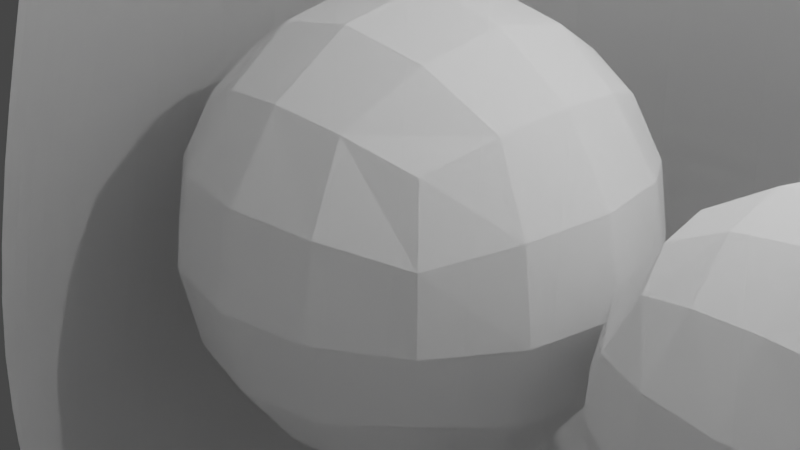# Source: SackTest.blend  (saved by Blender 2.90.4; exported with 4.5.12 LTS)
import bpy
from mathutils import Matrix  # noqa: F401  (used for matrix-valued properties, if any)

bpy.ops.wm.read_factory_settings(use_empty=True)
scene = bpy.context.scene
scene.name = 'Scene'

# ---- collections
col_scene = bpy.data.collections.new('Scene'); scene.collection.children.link(col_scene)
col_balzac = bpy.data.collections.new('Balzac'); scene.collection.children.link(col_balzac)

# ---- materials (node trees are filled in below, after node groups)
mat_material_001 = bpy.data.materials.new('Material.001')
mat_material_001.surface_render_method = 'BLENDED'
mat_material_001.blend_method = 'BLEND'
mat_material_001.use_backface_culling = True

# ---- material node trees
mat_material_001.use_nodes = True; mat_material_001.node_tree.nodes.clear()
_N = mat_material_001.node_tree.nodes; _L = mat_material_001.node_tree.links
n0 = _N.new('ShaderNodeBsdfPrincipled'); n0.name = 'Principled BSDF'; n0.location = (10, 300)
n0.distribution = 'GGX'
n0.subsurface_method = 'BURLEY'
n0.inputs[3].default_value = 1.45
n0.inputs[4].default_value = 0.5203
n0.inputs[27].default_value = (0.0, 0.0, 0.0, 1.0)
n0.inputs[28].default_value = 1.0
n1 = _N.new('ShaderNodeOutputMaterial'); n1.name = 'Material Output'; n1.location = (300, 300)
_L.new(n0.outputs[0], n1.inputs[0])
n1.is_active_output = True

# ---- world
world_world = bpy.data.worlds.new('World'); scene.world = world_world
world_world.use_nodes = True; world_world.node_tree.nodes.clear()
_N = world_world.node_tree.nodes; _L = world_world.node_tree.links
n0 = _N.new('ShaderNodeOutputWorld'); n0.name = 'World Output'; n0.location = (300, 300)
n1 = _N.new('ShaderNodeBackground'); n1.name = 'Background'; n1.location = (10, 300)
n1.inputs[0].default_value = (0.05088, 0.05088, 0.05088, 1.0)
_L.new(n1.outputs[0], n0.inputs[0])
n0.is_active_output = True
world_world.color = (0.05088, 0.05088, 0.05088)
world_world.use_sun_shadow = False
world_world.sun_shadow_jitter_overblur = 0.0

# ---- cameras
cam_camera = bpy.data.cameras.new('Camera')
cam_camera.clip_end = 100.0
cam_camera.ortho_scale = 7.314

# ---- lights
light_light = bpy.data.lights.new('Light', 'POINT')
light_light.transmission_factor = 0.0
light_light.energy = 1000.0
light_light.shadow_soft_size = 0.1
light_light.shadow_maximum_resolution = 0.006
light_light.use_absolute_resolution = True

# ---- meshes
me_cube_001 = bpy.data.meshes.new('Cube.001')
me_cube_001.from_pydata([(-1.407, -1.407, -1.407), (-1.407, -1.407, 1.407), (-1.407, 1.407, -1.407), (-1.407, 1.407, 1.407), (1.407, -1.407, -1.407), (1.407, -1.407, 1.407), (1.407, 1.407, -1.407), (1.407, 1.407, 1.407), (-1.723, 2.499e-15, -1.723), (-1.723, -1.723, 3.749e-15), (-1.723, 2.499e-15, 1.723), (-1.723, 1.723, 6.248e-15), (-4.998e-15, 1.723, -1.723), (-6.248e-15, 1.723, 1.723), (1.723, 1.723, 6.248e-15), (1.723, 2.499e-15, -1.723), (1.723, 2.499e-15, 1.723), (1.723, -1.723, 6.248e-15), (-4.998e-15, -1.723, -1.723), (-6.248e-15, -1.723, 1.723), (-4.998e-15, 2.499e-15, 2.437), (-4.998e-15, 2.499e-15, -2.437), (-4.998e-15, -2.437, 3.749e-15), (2.437, 2.499e-15, 3.749e-15), (-4.998e-15, 2.437, 3.749e-15), (-2.437, 2.499e-15, 3.749e-15), (-1.642, -0.7381, -1.642), (-1.642, -1.642, 0.7381), (-1.642, 0.7381, 1.642), (-1.642, 1.642, -0.7381), (-0.7381, 1.642, -1.642), (0.7381, 1.642, 1.642), (1.642, 1.642, -0.7381), (1.642, 0.7381, -1.642), (1.642, -0.7381, 1.642), (1.642, -1.642, -0.7381), (0.7381, -1.642, -1.642), (-0.7381, -1.642, 1.642), (-1.642, 0.7381, -1.642), (-1.642, -1.642, -0.7381), (-1.642, -0.7381, 1.642), (-1.642, 1.642, 0.7381), (0.7381, 1.642, -1.642), (-0.7381, 1.642, 1.642), (1.642, 1.642, 0.7381), (1.642, -0.7381, -1.642), (1.642, 0.7381, 1.642), (1.642, -1.642, 0.7381), (-0.7381, -1.642, -1.642), (0.7381, -1.642, 1.642), (-4.998e-15, -0.9325, 2.251), (-4.998e-15, 0.9325, 2.251), (0.9325, 2.499e-15, 2.251), (-0.9325, 2.499e-15, 2.251), (-4.998e-15, -0.9325, -2.251), (-4.998e-15, 0.9325, -2.251), (-0.9325, 2.499e-15, -2.251), (0.9325, 2.499e-15, -2.251), (-0.9325, -2.251, 3.749e-15), (0.9325, -2.251, 3.749e-15), (-4.998e-15, -2.251, -0.9325), (-4.998e-15, -2.251, 0.9325), (2.251, -0.9325, 3.749e-15), (2.251, 0.9325, 3.749e-15), (2.251, 2.499e-15, -0.9325), (2.251, 2.499e-15, 0.9325), (0.9325, 2.251, 3.749e-15), (-0.9325, 2.251, 3.749e-15), (-4.998e-15, 2.251, -0.9325), (-4.998e-15, 2.251, 0.9325), (-2.251, 0.9325, 3.749e-15), (-2.251, -0.9325, 3.749e-15), (-2.251, 2.499e-15, -0.9325), (-2.251, 2.499e-15, 0.9325), (-2.088, -0.8806, 0.8959), (-2.088, -0.8806, -0.8959), (-2.088, 0.8806, -0.8959), (-0.8806, 2.088, 0.8959), (-0.8806, 2.088, -0.8959), (0.8806, 2.088, -0.8959), (2.088, 0.8806, 0.8959), (2.088, 0.8806, -0.8959), (2.088, -0.8806, -0.8959), (0.8806, -2.088, 0.8959), (0.8806, -2.088, -0.8959), (-0.8806, -2.088, -0.8959), (0.8959, 0.8806, -2.088), (-0.8959, 0.8806, -2.088), (-0.8959, -0.8806, -2.088), (-0.8959, 0.8806, 2.088), (0.8959, 0.8806, 2.088), (0.8959, -0.8806, 2.088), (-0.8959, -0.8806, 2.088), (0.8959, -0.8806, -2.088), (-0.8806, -2.088, 0.8959), (2.088, -0.8806, 0.8959), (0.8806, 2.088, 0.8959), (-2.088, 0.8806, 0.8959)], [], [(97, 28, 3, 41), (96, 31, 7, 44), (95, 34, 5, 47), (94, 37, 1, 27), (93, 45, 4, 36), (92, 40, 1, 37), (91, 50, 19, 49), (90, 51, 20, 52), (89, 28, 10, 53), (88, 54, 18, 48), (87, 55, 21, 56), (86, 33, 15, 57), (85, 58, 9, 39), (84, 59, 22, 60), (83, 49, 19, 61), (82, 62, 17, 35), (81, 63, 23, 64), (80, 46, 16, 65), (79, 66, 14, 32), (78, 67, 24, 68), (77, 43, 13, 69), (76, 70, 11, 29), (75, 71, 25, 72), (74, 40, 10, 73), (71, 74, 73, 25), (9, 27, 74, 71), (27, 1, 40, 74), (26, 75, 72, 8), (0, 39, 75, 26), (39, 9, 71, 75), (38, 76, 29, 2), (8, 72, 76, 38), (72, 25, 70, 76), (67, 77, 69, 24), (11, 41, 77, 67), (41, 3, 43, 77), (30, 78, 68, 12), (2, 29, 78, 30), (29, 11, 67, 78), (42, 79, 32, 6), (12, 68, 79, 42), (68, 24, 66, 79), (63, 80, 65, 23), (14, 44, 80, 63), (44, 7, 46, 80), (33, 81, 64, 15), (6, 32, 81, 33), (32, 14, 63, 81), (45, 82, 35, 4), (15, 64, 82, 45), (64, 23, 62, 82), (59, 83, 61, 22), (17, 47, 83, 59), (47, 5, 49, 83), (36, 84, 60, 18), (4, 35, 84, 36), (35, 17, 59, 84), (48, 85, 39, 0), (18, 60, 85, 48), (60, 22, 58, 85), (55, 86, 57, 21), (12, 42, 86, 55), (42, 6, 33, 86), (38, 87, 56, 8), (2, 30, 87, 38), (30, 12, 55, 87), (26, 88, 48, 0), (8, 56, 88, 26), (56, 21, 54, 88), (51, 89, 53, 20), (13, 43, 89, 51), (43, 3, 28, 89), (46, 90, 52, 16), (7, 31, 90, 46), (31, 13, 51, 90), (34, 91, 49, 5), (16, 52, 91, 34), (52, 20, 50, 91), (50, 92, 37, 19), (20, 53, 92, 50), (53, 10, 40, 92), (54, 93, 36, 18), (21, 57, 93, 54), (57, 15, 45, 93), (58, 94, 27, 9), (22, 61, 94, 58), (61, 19, 37, 94), (62, 95, 47, 17), (23, 65, 95, 62), (65, 16, 34, 95), (66, 96, 44, 14), (24, 69, 96, 66), (69, 13, 31, 96), (70, 97, 41, 11), (25, 73, 97, 70), (73, 10, 28, 97)])
_uv = me_cube_001.uv_layers.new(name='UVMap')
_uv.uv.foreach_set('vector', [0.5625, 0.1875, 0.625, 0.1875, 0.625, 0.25, 0.5625, 0.25, 0.5625, 0.4375, 0.625, 0.4375, 0.625, 0.5, 0.5625, 0.5, 0.5625, 0.6875, 0.625, 0.6875, 0.625, 0.75, 0.5625, 0.75, 0.5625, 0.9375, 0.625, 0.9375, 0.625, 1.0, 0.5625, 1.0, 0.3125, 0.6875, 0.375, 0.6875, 0.375, 0.75, 0.3125, 0.75, 0.8125, 0.6875, 0.875, 0.6875, 0.875, 0.75, 0.8125, 0.75, 0.6875, 0.6875, 0.75, 0.6875, 0.75, 0.75, 0.6875, 0.75, 0.6875, 0.5625, 0.75, 0.5625, 0.75, 0.625, 0.6875, 0.625, 0.8125, 0.5625, 0.875, 0.5625, 0.875, 0.625, 0.8125, 0.625, 0.1875, 0.6875, 0.25, 0.6875, 0.25, 0.75, 0.1875, 0.75, 0.1875, 0.5625, 0.25, 0.5625, 0.25, 0.625, 0.1875, 0.625, 0.3125, 0.5625, 0.375, 0.5625, 0.375, 0.625, 0.3125, 0.625, 0.4375, 0.9375, 0.5, 0.9375, 0.5, 1.0, 0.4375, 1.0, 0.4375, 0.8125, 0.5, 0.8125, 0.5, 0.875, 0.4375, 0.875, 0.5625, 0.8125, 0.625, 0.8125, 0.625, 0.875, 0.5625, 0.875, 0.4375, 0.6875, 0.5, 0.6875, 0.5, 0.75, 0.4375, 0.75, 0.4375, 0.5625, 0.5, 0.5625, 0.5, 0.625, 0.4375, 0.625, 0.5625, 0.5625, 0.625, 0.5625, 0.625, 0.625, 0.5625, 0.625, 0.4375, 0.4375, 0.5, 0.4375, 0.5, 0.5, 0.4375, 0.5, 0.4375, 0.3125, 0.5, 0.3125, 0.5, 0.375, 0.4375, 0.375, 0.5625, 0.3125, 0.625, 0.3125, 0.625, 0.375, 0.5625, 0.375, 0.4375, 0.1875, 0.5, 0.1875, 0.5, 0.25, 0.4375, 0.25, 0.4375, 0.0625, 0.5, 0.0625, 0.5, 0.125, 0.4375, 0.125, 0.5625, 0.0625, 0.625, 0.0625, 0.625, 0.125, 0.5625, 0.125, 0.5, 0.0625, 0.5625, 0.0625, 0.5625, 0.125, 0.5, 0.125, 0.5, 0.0, 0.5625, 0.0, 0.5625, 0.0625, 0.5, 0.0625, 0.5625, 0.0, 0.625, 0.0, 0.625, 0.0625, 0.5625, 0.0625, 0.375, 0.0625, 0.4375, 0.0625, 0.4375, 0.125, 0.375, 0.125, 0.375, 0.0, 0.4375, 0.0, 0.4375, 0.0625, 0.375, 0.0625, 0.4375, 0.0, 0.5, 0.0, 0.5, 0.0625, 0.4375, 0.0625, 0.375, 0.1875, 0.4375, 0.1875, 0.4375, 0.25, 0.375, 0.25, 0.375, 0.125, 0.4375, 0.125, 0.4375, 0.1875, 0.375, 0.1875, 0.4375, 0.125, 0.5, 0.125, 0.5, 0.1875, 0.4375, 0.1875, 0.5, 0.3125, 0.5625, 0.3125, 0.5625, 0.375, 0.5, 0.375, 0.5, 0.25, 0.5625, 0.25, 0.5625, 0.3125, 0.5, 0.3125, 0.5625, 0.25, 0.625, 0.25, 0.625, 0.3125, 0.5625, 0.3125, 0.375, 0.3125, 0.4375, 0.3125, 0.4375, 0.375, 0.375, 0.375, 0.375, 0.25, 0.4375, 0.25, 0.4375, 0.3125, 0.375, 0.3125, 0.4375, 0.25, 0.5, 0.25, 0.5, 0.3125, 0.4375, 0.3125, 0.375, 0.4375, 0.4375, 0.4375, 0.4375, 0.5, 0.375, 0.5, 0.375, 0.375, 0.4375, 0.375, 0.4375, 0.4375, 0.375, 0.4375, 0.4375, 0.375, 0.5, 0.375, 0.5, 0.4375, 0.4375, 0.4375, 0.5, 0.5625, 0.5625, 0.5625, 0.5625, 0.625, 0.5, 0.625, 0.5, 0.5, 0.5625, 0.5, 0.5625, 0.5625, 0.5, 0.5625, 0.5625, 0.5, 0.625, 0.5, 0.625, 0.5625, 0.5625, 0.5625, 0.375, 0.5625, 0.4375, 0.5625, 0.4375, 0.625, 0.375, 0.625, 0.375, 0.5, 0.4375, 0.5, 0.4375, 0.5625, 0.375, 0.5625, 0.4375, 0.5, 0.5, 0.5, 0.5, 0.5625, 0.4375, 0.5625, 0.375, 0.6875, 0.4375, 0.6875, 0.4375, 0.75, 0.375, 0.75, 0.375, 0.625, 0.4375, 0.625, 0.4375, 0.6875, 0.375, 0.6875, 0.4375, 0.625, 0.5, 0.625, 0.5, 0.6875, 0.4375, 0.6875, 0.5, 0.8125, 0.5625, 0.8125, 0.5625, 0.875, 0.5, 0.875, 0.5, 0.75, 0.5625, 0.75, 0.5625, 0.8125, 0.5, 0.8125, 0.5625, 0.75, 0.625, 0.75, 0.625, 0.8125, 0.5625, 0.8125, 0.375, 0.8125, 0.4375, 0.8125, 0.4375, 0.875, 0.375, 0.875, 0.375, 0.75, 0.4375, 0.75, 0.4375, 0.8125, 0.375, 0.8125, 0.4375, 0.75, 0.5, 0.75, 0.5, 0.8125, 0.4375, 0.8125, 0.375, 0.9375, 0.4375, 0.9375, 0.4375, 1.0, 0.375, 1.0, 0.375, 0.875, 0.4375, 0.875, 0.4375, 0.9375, 0.375, 0.9375, 0.4375, 0.875, 0.5, 0.875, 0.5, 0.9375, 0.4375, 0.9375, 0.25, 0.5625, 0.3125, 0.5625, 0.3125, 0.625, 0.25, 0.625, 0.25, 0.5, 0.3125, 0.5, 0.3125, 0.5625, 0.25, 0.5625, 0.3125, 0.5, 0.375, 0.5, 0.375, 0.5625, 0.3125, 0.5625, 0.125, 0.5625, 0.1875, 0.5625, 0.1875, 0.625, 0.125, 0.625, 0.125, 0.5, 0.1875, 0.5, 0.1875, 0.5625, 0.125, 0.5625, 0.1875, 0.5, 0.25, 0.5, 0.25, 0.5625, 0.1875, 0.5625, 0.125, 0.6875, 0.1875, 0.6875, 0.1875, 0.75, 0.125, 0.75, 0.125, 0.625, 0.1875, 0.625, 0.1875, 0.6875, 0.125, 0.6875, 0.1875, 0.625, 0.25, 0.625, 0.25, 0.6875, 0.1875, 0.6875, 0.75, 0.5625, 0.8125, 0.5625, 0.8125, 0.625, 0.75, 0.625, 0.75, 0.5, 0.8125, 0.5, 0.8125, 0.5625, 0.75, 0.5625, 0.8125, 0.5, 0.875, 0.5, 0.875, 0.5625, 0.8125, 0.5625, 0.625, 0.5625, 0.6875, 0.5625, 0.6875, 0.625, 0.625, 0.625, 0.625, 0.5, 0.6875, 0.5, 0.6875, 0.5625, 0.625, 0.5625, 0.6875, 0.5, 0.75, 0.5, 0.75, 0.5625, 0.6875, 0.5625, 0.625, 0.6875, 0.6875, 0.6875, 0.6875, 0.75, 0.625, 0.75, 0.625, 0.625, 0.6875, 0.625, 0.6875, 0.6875, 0.625, 0.6875, 0.6875, 0.625, 0.75, 0.625, 0.75, 0.6875, 0.6875, 0.6875, 0.75, 0.6875, 0.8125, 0.6875, 0.8125, 0.75, 0.75, 0.75, 0.75, 0.625, 0.8125, 0.625, 0.8125, 0.6875, 0.75, 0.6875, 0.8125, 0.625, 0.875, 0.625, 0.875, 0.6875, 0.8125, 0.6875, 0.25, 0.6875, 0.3125, 0.6875, 0.3125, 0.75, 0.25, 0.75, 0.25, 0.625, 0.3125, 0.625, 0.3125, 0.6875, 0.25, 0.6875, 0.3125, 0.625, 0.375, 0.625, 0.375, 0.6875, 0.3125, 0.6875, 0.5, 0.9375, 0.5625, 0.9375, 0.5625, 1.0, 0.5, 1.0, 0.5, 0.875, 0.5625, 0.875, 0.5625, 0.9375, 0.5, 0.9375, 0.5625, 0.875, 0.625, 0.875, 0.625, 0.9375, 0.5625, 0.9375, 0.5, 0.6875, 0.5625, 0.6875, 0.5625, 0.75, 0.5, 0.75, 0.5, 0.625, 0.5625, 0.625, 0.5625, 0.6875, 0.5, 0.6875, 0.5625, 0.625, 0.625, 0.625, 0.625, 0.6875, 0.5625, 0.6875, 0.5, 0.4375, 0.5625, 0.4375, 0.5625, 0.5, 0.5, 0.5, 0.5, 0.375, 0.5625, 0.375, 0.5625, 0.4375, 0.5, 0.4375, 0.5625, 0.375, 0.625, 0.375, 0.625, 0.4375, 0.5625, 0.4375, 0.5, 0.1875, 0.5625, 0.1875, 0.5625, 0.25, 0.5, 0.25, 0.5, 0.125, 0.5625, 0.125, 0.5625, 0.1875, 0.5, 0.1875, 0.5625, 0.125, 0.625, 0.125, 0.625, 0.1875, 0.5625, 0.1875])
me_cube_001.use_remesh_fix_poles = True
me_cube_001.use_remesh_preserve_attributes = False
me_cube_001.use_mirror_vertex_groups = False
me_cube_001.update()
me_cube_002 = bpy.data.meshes.new('Cube.002')
me_cube_002.from_pydata([(-1.058, -1.058, -1.058), (-1.058, -1.058, 1.058), (-1.058, 1.058, -1.058), (-1.058, 1.058, 1.058), (1.058, -1.058, -1.058), (1.058, -1.058, 1.058), (1.058, 1.058, -1.058), (1.058, 1.058, 1.058), (-1.296, 1.879e-15, -1.296), (-1.296, -1.296, 2.819e-15), (-1.296, 1.879e-15, 1.296), (-1.296, 1.296, 4.698e-15), (-3.758e-15, 1.296, -1.296), (-4.698e-15, 1.296, 1.296), (1.296, 1.296, 4.698e-15), (1.296, 1.879e-15, -1.296), (1.296, 1.879e-15, 1.296), (1.296, -1.296, 4.698e-15), (-3.758e-15, -1.296, -1.296), (-4.698e-15, -1.296, 1.296), (-3.758e-15, 1.879e-15, 1.832), (-3.758e-15, 1.879e-15, -1.832), (-3.758e-15, -1.832, 2.819e-15), (1.832, 1.879e-15, 2.819e-15), (-3.758e-15, 1.832, 2.819e-15), (-1.832, 1.879e-15, 2.819e-15), (-1.235, -0.555, -1.235), (-1.235, -1.235, 0.555), (-1.235, 0.555, 1.235), (-1.235, 1.235, -0.555), (-0.555, 1.235, -1.235), (0.555, 1.235, 1.235), (1.235, 1.235, -0.555), (1.235, 0.555, -1.235), (1.235, -0.555, 1.235), (1.235, -1.235, -0.555), (0.555, -1.235, -1.235), (-0.555, -1.235, 1.235), (-1.235, 0.555, -1.235), (-1.235, -1.235, -0.555), (-1.235, -0.555, 1.235), (-1.235, 1.235, 0.555), (0.555, 1.235, -1.235), (-0.555, 1.235, 1.235), (1.235, 1.235, 0.555), (1.235, -0.555, -1.235), (1.235, 0.555, 1.235), (1.235, -1.235, 0.555), (-0.555, -1.235, -1.235), (0.555, -1.235, 1.235), (-3.758e-15, -0.7011, 1.693), (-3.758e-15, 0.7011, 1.693), (0.7011, 1.879e-15, 1.693), (-0.7011, 1.879e-15, 1.693), (-3.758e-15, -0.7011, -1.693), (-3.758e-15, 0.7011, -1.693), (-0.7011, 1.879e-15, -1.693), (0.7011, 1.879e-15, -1.693), (-0.7011, -1.693, 2.819e-15), (0.7011, -1.693, 2.819e-15), (-3.758e-15, -1.693, -0.7011), (-3.758e-15, -1.693, 0.7011), (1.693, -0.7011, 2.819e-15), (1.693, 0.7011, 2.819e-15), (1.693, 1.879e-15, -0.7011), (1.693, 1.879e-15, 0.7011), (0.7011, 1.693, 2.819e-15), (-0.7011, 1.693, 2.819e-15), (-3.758e-15, 1.693, -0.7011), (-3.758e-15, 1.693, 0.7011), (-1.693, 0.7011, 2.819e-15), (-1.693, -0.7011, 2.819e-15), (-1.693, 1.879e-15, -0.7011), (-1.693, 1.879e-15, 0.7011), (-1.57, -0.6621, 0.6736), (-1.57, -0.6621, -0.6736), (-1.57, 0.6621, -0.6736), (-0.6621, 1.57, 0.6736), (-0.6621, 1.57, -0.6736), (0.6621, 1.57, -0.6736), (1.57, 0.6621, 0.6736), (1.57, 0.6621, -0.6736), (1.57, -0.6621, -0.6736), (0.6621, -1.57, 0.6736), (0.6621, -1.57, -0.6736), (-0.6621, -1.57, -0.6736), (0.6736, 0.6621, -1.57), (-0.6736, 0.6621, -1.57), (-0.6736, -0.6621, -1.57), (-0.6736, 0.6621, 1.57), (0.6736, 0.6621, 1.57), (0.6736, -0.6621, 1.57), (-0.6736, -0.6621, 1.57), (0.6736, -0.6621, -1.57), (-0.6621, -1.57, 0.6736), (1.57, -0.6621, 0.6736), (0.6621, 1.57, 0.6736), (-1.57, 0.6621, 0.6736)], [], [(97, 28, 3, 41), (96, 31, 7, 44), (95, 34, 5, 47), (94, 37, 1, 27), (93, 45, 4, 36), (92, 40, 1, 37), (91, 50, 19, 49), (90, 51, 20, 52), (89, 28, 10, 53), (88, 54, 18, 48), (87, 55, 21, 56), (86, 33, 15, 57), (85, 58, 9, 39), (84, 59, 22, 60), (83, 49, 19, 61), (82, 62, 17, 35), (81, 63, 23, 64), (80, 46, 16, 65), (79, 66, 14, 32), (78, 67, 24, 68), (77, 43, 13, 69), (76, 70, 11, 29), (75, 71, 25, 72), (74, 40, 10, 73), (71, 74, 73, 25), (9, 27, 74, 71), (27, 1, 40, 74), (26, 75, 72, 8), (0, 39, 75, 26), (39, 9, 71, 75), (38, 76, 29, 2), (8, 72, 76, 38), (72, 25, 70, 76), (67, 77, 69, 24), (11, 41, 77, 67), (41, 3, 43, 77), (30, 78, 68, 12), (2, 29, 78, 30), (29, 11, 67, 78), (42, 79, 32, 6), (12, 68, 79, 42), (68, 24, 66, 79), (63, 80, 65, 23), (14, 44, 80, 63), (44, 7, 46, 80), (33, 81, 64, 15), (6, 32, 81, 33), (32, 14, 63, 81), (45, 82, 35, 4), (15, 64, 82, 45), (64, 23, 62, 82), (59, 83, 61, 22), (17, 47, 83, 59), (47, 5, 49, 83), (36, 84, 60, 18), (4, 35, 84, 36), (35, 17, 59, 84), (48, 85, 39, 0), (18, 60, 85, 48), (60, 22, 58, 85), (55, 86, 57, 21), (12, 42, 86, 55), (42, 6, 33, 86), (38, 87, 56, 8), (2, 30, 87, 38), (30, 12, 55, 87), (26, 88, 48, 0), (8, 56, 88, 26), (56, 21, 54, 88), (51, 89, 53, 20), (13, 43, 89, 51), (43, 3, 28, 89), (46, 90, 52, 16), (7, 31, 90, 46), (31, 13, 51, 90), (34, 91, 49, 5), (16, 52, 91, 34), (52, 20, 50, 91), (50, 92, 37, 19), (20, 53, 92, 50), (53, 10, 40, 92), (54, 93, 36, 18), (21, 57, 93, 54), (57, 15, 45, 93), (58, 94, 27, 9), (22, 61, 94, 58), (61, 19, 37, 94), (62, 95, 47, 17), (23, 65, 95, 62), (65, 16, 34, 95), (66, 96, 44, 14), (24, 69, 96, 66), (69, 13, 31, 96), (70, 97, 41, 11), (25, 73, 97, 70), (73, 10, 28, 97)])
_uv = me_cube_002.uv_layers.new(name='UVMap')
_uv.uv.foreach_set('vector', [0.5625, 0.1875, 0.625, 0.1875, 0.625, 0.25, 0.5625, 0.25, 0.5625, 0.4375, 0.625, 0.4375, 0.625, 0.5, 0.5625, 0.5, 0.5625, 0.6875, 0.625, 0.6875, 0.625, 0.75, 0.5625, 0.75, 0.5625, 0.9375, 0.625, 0.9375, 0.625, 1.0, 0.5625, 1.0, 0.3125, 0.6875, 0.375, 0.6875, 0.375, 0.75, 0.3125, 0.75, 0.8125, 0.6875, 0.875, 0.6875, 0.875, 0.75, 0.8125, 0.75, 0.6875, 0.6875, 0.75, 0.6875, 0.75, 0.75, 0.6875, 0.75, 0.6875, 0.5625, 0.75, 0.5625, 0.75, 0.625, 0.6875, 0.625, 0.8125, 0.5625, 0.875, 0.5625, 0.875, 0.625, 0.8125, 0.625, 0.1875, 0.6875, 0.25, 0.6875, 0.25, 0.75, 0.1875, 0.75, 0.1875, 0.5625, 0.25, 0.5625, 0.25, 0.625, 0.1875, 0.625, 0.3125, 0.5625, 0.375, 0.5625, 0.375, 0.625, 0.3125, 0.625, 0.4375, 0.9375, 0.5, 0.9375, 0.5, 1.0, 0.4375, 1.0, 0.4375, 0.8125, 0.5, 0.8125, 0.5, 0.875, 0.4375, 0.875, 0.5625, 0.8125, 0.625, 0.8125, 0.625, 0.875, 0.5625, 0.875, 0.4375, 0.6875, 0.5, 0.6875, 0.5, 0.75, 0.4375, 0.75, 0.4375, 0.5625, 0.5, 0.5625, 0.5, 0.625, 0.4375, 0.625, 0.5625, 0.5625, 0.625, 0.5625, 0.625, 0.625, 0.5625, 0.625, 0.4375, 0.4375, 0.5, 0.4375, 0.5, 0.5, 0.4375, 0.5, 0.4375, 0.3125, 0.5, 0.3125, 0.5, 0.375, 0.4375, 0.375, 0.5625, 0.3125, 0.625, 0.3125, 0.625, 0.375, 0.5625, 0.375, 0.4375, 0.1875, 0.5, 0.1875, 0.5, 0.25, 0.4375, 0.25, 0.4375, 0.0625, 0.5, 0.0625, 0.5, 0.125, 0.4375, 0.125, 0.5625, 0.0625, 0.625, 0.0625, 0.625, 0.125, 0.5625, 0.125, 0.5, 0.0625, 0.5625, 0.0625, 0.5625, 0.125, 0.5, 0.125, 0.5, 0.0, 0.5625, 0.0, 0.5625, 0.0625, 0.5, 0.0625, 0.5625, 0.0, 0.625, 0.0, 0.625, 0.0625, 0.5625, 0.0625, 0.375, 0.0625, 0.4375, 0.0625, 0.4375, 0.125, 0.375, 0.125, 0.375, 0.0, 0.4375, 0.0, 0.4375, 0.0625, 0.375, 0.0625, 0.4375, 0.0, 0.5, 0.0, 0.5, 0.0625, 0.4375, 0.0625, 0.375, 0.1875, 0.4375, 0.1875, 0.4375, 0.25, 0.375, 0.25, 0.375, 0.125, 0.4375, 0.125, 0.4375, 0.1875, 0.375, 0.1875, 0.4375, 0.125, 0.5, 0.125, 0.5, 0.1875, 0.4375, 0.1875, 0.5, 0.3125, 0.5625, 0.3125, 0.5625, 0.375, 0.5, 0.375, 0.5, 0.25, 0.5625, 0.25, 0.5625, 0.3125, 0.5, 0.3125, 0.5625, 0.25, 0.625, 0.25, 0.625, 0.3125, 0.5625, 0.3125, 0.375, 0.3125, 0.4375, 0.3125, 0.4375, 0.375, 0.375, 0.375, 0.375, 0.25, 0.4375, 0.25, 0.4375, 0.3125, 0.375, 0.3125, 0.4375, 0.25, 0.5, 0.25, 0.5, 0.3125, 0.4375, 0.3125, 0.375, 0.4375, 0.4375, 0.4375, 0.4375, 0.5, 0.375, 0.5, 0.375, 0.375, 0.4375, 0.375, 0.4375, 0.4375, 0.375, 0.4375, 0.4375, 0.375, 0.5, 0.375, 0.5, 0.4375, 0.4375, 0.4375, 0.5, 0.5625, 0.5625, 0.5625, 0.5625, 0.625, 0.5, 0.625, 0.5, 0.5, 0.5625, 0.5, 0.5625, 0.5625, 0.5, 0.5625, 0.5625, 0.5, 0.625, 0.5, 0.625, 0.5625, 0.5625, 0.5625, 0.375, 0.5625, 0.4375, 0.5625, 0.4375, 0.625, 0.375, 0.625, 0.375, 0.5, 0.4375, 0.5, 0.4375, 0.5625, 0.375, 0.5625, 0.4375, 0.5, 0.5, 0.5, 0.5, 0.5625, 0.4375, 0.5625, 0.375, 0.6875, 0.4375, 0.6875, 0.4375, 0.75, 0.375, 0.75, 0.375, 0.625, 0.4375, 0.625, 0.4375, 0.6875, 0.375, 0.6875, 0.4375, 0.625, 0.5, 0.625, 0.5, 0.6875, 0.4375, 0.6875, 0.5, 0.8125, 0.5625, 0.8125, 0.5625, 0.875, 0.5, 0.875, 0.5, 0.75, 0.5625, 0.75, 0.5625, 0.8125, 0.5, 0.8125, 0.5625, 0.75, 0.625, 0.75, 0.625, 0.8125, 0.5625, 0.8125, 0.375, 0.8125, 0.4375, 0.8125, 0.4375, 0.875, 0.375, 0.875, 0.375, 0.75, 0.4375, 0.75, 0.4375, 0.8125, 0.375, 0.8125, 0.4375, 0.75, 0.5, 0.75, 0.5, 0.8125, 0.4375, 0.8125, 0.375, 0.9375, 0.4375, 0.9375, 0.4375, 1.0, 0.375, 1.0, 0.375, 0.875, 0.4375, 0.875, 0.4375, 0.9375, 0.375, 0.9375, 0.4375, 0.875, 0.5, 0.875, 0.5, 0.9375, 0.4375, 0.9375, 0.25, 0.5625, 0.3125, 0.5625, 0.3125, 0.625, 0.25, 0.625, 0.25, 0.5, 0.3125, 0.5, 0.3125, 0.5625, 0.25, 0.5625, 0.3125, 0.5, 0.375, 0.5, 0.375, 0.5625, 0.3125, 0.5625, 0.125, 0.5625, 0.1875, 0.5625, 0.1875, 0.625, 0.125, 0.625, 0.125, 0.5, 0.1875, 0.5, 0.1875, 0.5625, 0.125, 0.5625, 0.1875, 0.5, 0.25, 0.5, 0.25, 0.5625, 0.1875, 0.5625, 0.125, 0.6875, 0.1875, 0.6875, 0.1875, 0.75, 0.125, 0.75, 0.125, 0.625, 0.1875, 0.625, 0.1875, 0.6875, 0.125, 0.6875, 0.1875, 0.625, 0.25, 0.625, 0.25, 0.6875, 0.1875, 0.6875, 0.75, 0.5625, 0.8125, 0.5625, 0.8125, 0.625, 0.75, 0.625, 0.75, 0.5, 0.8125, 0.5, 0.8125, 0.5625, 0.75, 0.5625, 0.8125, 0.5, 0.875, 0.5, 0.875, 0.5625, 0.8125, 0.5625, 0.625, 0.5625, 0.6875, 0.5625, 0.6875, 0.625, 0.625, 0.625, 0.625, 0.5, 0.6875, 0.5, 0.6875, 0.5625, 0.625, 0.5625, 0.6875, 0.5, 0.75, 0.5, 0.75, 0.5625, 0.6875, 0.5625, 0.625, 0.6875, 0.6875, 0.6875, 0.6875, 0.75, 0.625, 0.75, 0.625, 0.625, 0.6875, 0.625, 0.6875, 0.6875, 0.625, 0.6875, 0.6875, 0.625, 0.75, 0.625, 0.75, 0.6875, 0.6875, 0.6875, 0.75, 0.6875, 0.8125, 0.6875, 0.8125, 0.75, 0.75, 0.75, 0.75, 0.625, 0.8125, 0.625, 0.8125, 0.6875, 0.75, 0.6875, 0.8125, 0.625, 0.875, 0.625, 0.875, 0.6875, 0.8125, 0.6875, 0.25, 0.6875, 0.3125, 0.6875, 0.3125, 0.75, 0.25, 0.75, 0.25, 0.625, 0.3125, 0.625, 0.3125, 0.6875, 0.25, 0.6875, 0.3125, 0.625, 0.375, 0.625, 0.375, 0.6875, 0.3125, 0.6875, 0.5, 0.9375, 0.5625, 0.9375, 0.5625, 1.0, 0.5, 1.0, 0.5, 0.875, 0.5625, 0.875, 0.5625, 0.9375, 0.5, 0.9375, 0.5625, 0.875, 0.625, 0.875, 0.625, 0.9375, 0.5625, 0.9375, 0.5, 0.6875, 0.5625, 0.6875, 0.5625, 0.75, 0.5, 0.75, 0.5, 0.625, 0.5625, 0.625, 0.5625, 0.6875, 0.5, 0.6875, 0.5625, 0.625, 0.625, 0.625, 0.625, 0.6875, 0.5625, 0.6875, 0.5, 0.4375, 0.5625, 0.4375, 0.5625, 0.5, 0.5, 0.5, 0.5, 0.375, 0.5625, 0.375, 0.5625, 0.4375, 0.5, 0.4375, 0.5625, 0.375, 0.625, 0.375, 0.625, 0.4375, 0.5625, 0.4375, 0.5, 0.1875, 0.5625, 0.1875, 0.5625, 0.25, 0.5, 0.25, 0.5, 0.125, 0.5625, 0.125, 0.5625, 0.1875, 0.5, 0.1875, 0.5625, 0.125, 0.625, 0.125, 0.625, 0.1875, 0.5625, 0.1875])
me_cube_002.use_remesh_fix_poles = True
me_cube_002.use_remesh_preserve_attributes = False
me_cube_002.use_mirror_vertex_groups = False
me_cube_002.update()
me_cube_003 = bpy.data.meshes.new('Cube.003')
me_cube_003.from_pydata([(-3.064, -3.063, -3.074), (-3.013, -3.013, 3.519), (-3.064, 3.063, -3.074), (-3.013, 3.013, 3.519), (3.064, -3.063, -3.074), (3.013, -3.013, 3.519), (3.064, 3.063, -3.074), (3.013, 3.013, 3.519), (-3.586, -3.843e-08, -3.599), (-3.52, -3.519, 0.01119), (-4.184, -7.778e-09, 3.526), (-3.52, 3.519, 0.01119), (0.0, 4.784, -0.03531), (0.0, 4.515, 1.845), (3.52, 3.519, 0.01119), (3.586, -1.783e-08, -3.599), (4.184, 2.255e-09, 3.526), (3.52, -3.519, 0.01119), (0.0, 3.53, -3.545), (0.0, 4.489, -1.959), (-3.585, -1.591, 6.707), (0.0, -4.784, -0.03531), (0.0, -4.515, 1.845), (4.895, -1.18e-08, -0.04256), (0.0, -4.489, -1.959), (-4.895, -9.799e-09, -0.04256), (-3.428, -1.807, -3.439), (-3.312, -3.312, 1.856), (-3.893, 1.632, 3.523), (-3.413, 3.412, -1.808), (-1.807, 3.426, -3.439), (1.632, 3.893, 3.523), (3.413, 3.412, -1.808), (3.428, 1.807, -3.439), (3.893, -1.632, 3.523), (3.413, -3.412, -1.808), (1.807, -3.426, -3.439), (-1.718, -3.821, 3.46), (-3.428, 1.807, -3.439), (-3.413, -3.412, -1.808), (-3.893, -1.632, 3.523), (-3.312, 3.312, 1.856), (1.807, 3.426, -3.439), (-1.632, 3.893, 3.523), (3.312, 3.312, 1.856), (3.428, -1.807, -3.439), (3.893, 1.632, 3.523), (3.312, -3.312, 1.856), (-1.807, -3.426, -3.439), (1.743, -3.818, 3.458), (-2.865, -2.865, 6.591), (-1.592, -3.583, 6.707), (2.865, -2.865, 6.591), (3.585, -1.591, 6.707), (-4.45e-08, -5.031e-08, -4.857), (0.0, 1.947, -4.52), (-1.969, -4.185e-08, -4.616), (1.969, -3.799e-08, -4.616), (-1.916, -4.545, -0.01896), (1.916, -4.545, -0.01896), (0.0, -3.53, -3.545), (0.0, -1.947, -4.52), (4.545, -1.915, -0.01871), (4.545, 1.915, -0.01871), (4.585, -1.482e-08, -1.981), (4.627, -3.205e-09, 1.843), (1.916, 4.545, -0.01896), (-1.916, 4.545, -0.01896), (0.001015, -4.217, 2.97), (0.0, 4.076, 3.525), (-4.545, 1.915, -0.01871), (-4.545, -1.915, -0.01871), (-4.585, -2.223e-08, -1.981), (-4.627, -7.694e-09, 1.843), (-4.295, -1.794, 1.849), (-4.29, -1.891, -1.912), (-4.29, 1.891, -1.912), (-1.794, 4.295, 1.849), (-1.892, 4.288, -1.913), (1.892, 4.288, -1.913), (4.295, 1.794, 1.849), (4.29, 1.891, -1.912), (4.29, -1.891, -1.912), (1.874, -4.132, 1.808), (1.892, -4.288, -1.913), (-1.892, -4.288, -1.913), (1.906, 1.905, -4.317), (-1.906, 1.905, -4.317), (-1.906, -1.905, -4.317), (2.865, 2.865, 6.591), (1.592, 3.583, 6.707), (-2.865, 2.865, 6.591), (-3.585, 1.591, 6.707), (1.906, -1.905, -4.317), (-1.794, -4.295, 1.849), (4.295, -1.794, 1.849), (1.794, 4.295, 1.849), (-4.295, 1.794, 1.849), (-3.673, 1.561, 5.116), (-2.867, 2.866, 5.087), (1.561, 3.673, 5.116), (2.867, 2.866, 5.087), (3.673, -1.561, 5.116), (2.867, -2.866, 5.087), (-1.56, -3.603, 5.125), (-2.867, -2.866, 5.087), (-3.673, -1.561, 5.116), (-3.934, -4.146e-09, 5.138), (-1.561, 3.673, 5.116), (-6.812e-10, 4.012, 4.637), (3.673, 1.561, 5.116), (3.934, 1.966e-09, 5.138), (1.566, -3.608, 5.126), (0.00114, -3.979, 4.596), (-1.676, -3.169, 8.246), (-3.325, 4.671e-10, 8.442), (-3.17, -1.675, 8.246), (-1.279e-08, 3.323, 8.442), (-1.676, 3.169, 8.246), (3.325, 1.524e-08, 8.442), (3.17, 1.675, 8.246), (2.659e-09, -3.323, 8.442), (1.676, -3.169, 8.246), (-3.815, -2.519e-09, 6.78), (-1.592, 3.583, 6.707), (-8.285e-09, 3.813, 6.781), (3.585, 1.591, 6.707), (3.815, 6.373e-09, 6.78), (1.592, -3.583, 6.707), (1.027e-08, -3.813, 6.781), (-2.789, -2.788, 7.809), (3.17, -1.675, 8.246), (2.789, -2.788, 7.809), (1.676, 3.169, 8.246), (2.789, 2.788, 7.809), (-3.17, 1.675, 8.246), (-2.789, 2.788, 7.809), (-2.07e-08, -1.963, 9.726), (-3.338e-08, 1.963, 9.726), (-2.958e-08, 8.095e-09, 10.2), (1.964, 1.915e-08, 9.726), (-1.964, 6.678e-09, 9.726), (-1.872, 1.871, 9.333), (1.872, 1.871, 9.333), (1.872, -1.871, 9.333), (-1.872, -1.871, 9.333), (0.6123, 3.53, -3.545), (-0.6123, 3.53, -3.545), (0.6077, 4.076, 3.525), (-0.6077, 4.076, 3.525), (0.6123, -3.53, -3.545), (-0.6123, -3.53, -3.545), (-0.5902, -4.157, 3.2), (0.5956, -4.164, 3.201), (0.6084, -4.972e-08, -4.857), (-0.6084, -5.091e-08, -4.857), (-0.6075, -4.784, -0.03531), (0.6075, -4.784, -0.03531), (0.6075, 4.784, -0.03531), (-0.6075, 4.784, -0.03531), (-0.6099, -1.947, -4.52), (0.6099, -1.947, -4.52), (-0.6099, 1.947, -4.52), (0.6099, 1.947, -4.52), (0.6098, -4.489, -1.959), (-0.6098, -4.489, -1.959), (0.6071, -4.515, 1.845), (-0.6071, -4.515, 1.845), (-0.6098, 4.489, -1.959), (0.6098, 4.489, -1.959), (-0.6071, 4.515, 1.845), (0.6071, 4.515, 1.845)], [], [(97, 28, 3, 41), (96, 31, 7, 44), (95, 34, 5, 47), (94, 37, 1, 27), (93, 45, 4, 36), (10, 40, 106, 107), (43, 3, 99, 108), (28, 10, 107, 98), (16, 46, 110, 111), (161, 93, 36, 150), (59, 83, 166, 157), (86, 33, 15, 57), (85, 58, 9, 39), (67, 77, 170, 159), (37, 152, 113, 104), (82, 62, 17, 35), (81, 63, 23, 64), (80, 46, 16, 65), (79, 66, 14, 32), (148, 171, 13, 69), (31, 148, 109, 100), (76, 70, 11, 29), (75, 71, 25, 72), (74, 40, 10, 73), (71, 74, 73, 25), (9, 27, 74, 71), (27, 1, 40, 74), (26, 75, 72, 8), (0, 39, 75, 26), (39, 9, 71, 75), (38, 76, 29, 2), (8, 72, 76, 38), (72, 25, 70, 76), (158, 171, 96, 66), (11, 41, 77, 67), (41, 3, 43, 77), (30, 147, 162, 87), (2, 29, 78, 30), (29, 11, 67, 78), (42, 79, 32, 6), (30, 78, 168, 147), (78, 67, 159, 168), (63, 80, 65, 23), (14, 44, 80, 63), (44, 7, 46, 80), (33, 81, 64, 15), (6, 32, 81, 33), (32, 14, 63, 81), (45, 82, 35, 4), (15, 64, 82, 45), (64, 23, 62, 82), (156, 167, 94, 58), (17, 47, 83, 59), (47, 5, 49, 83), (88, 160, 151, 48), (4, 35, 84, 36), (35, 17, 59, 84), (48, 85, 39, 0), (36, 84, 164, 150), (84, 59, 157, 164), (154, 57, 93, 161), (146, 169, 79, 42), (42, 6, 33, 86), (38, 87, 56, 8), (2, 30, 87, 38), (109, 149, 43, 108), (26, 88, 48, 0), (8, 56, 88, 26), (87, 162, 155, 56), (7, 31, 100, 101), (49, 5, 103, 112), (34, 16, 111, 102), (1, 37, 104, 105), (40, 1, 105, 106), (171, 148, 31, 96), (3, 28, 98, 99), (46, 7, 101, 110), (151, 165, 85, 48), (167, 152, 37, 94), (5, 34, 102, 103), (163, 86, 57, 154), (113, 153, 49, 112), (56, 155, 160, 88), (57, 15, 45, 93), (58, 94, 27, 9), (165, 156, 58, 85), (83, 49, 153, 166), (62, 95, 47, 17), (23, 65, 95, 62), (65, 16, 34, 95), (66, 96, 44, 14), (169, 158, 66, 79), (77, 43, 149, 170), (70, 97, 41, 11), (25, 73, 97, 70), (73, 10, 28, 97), (113, 112, 128, 129), (102, 111, 127, 53), (111, 110, 126, 127), (100, 109, 125, 90), (109, 108, 124, 125), (98, 107, 123, 92), (112, 103, 52, 128), (107, 106, 20, 123), (110, 101, 89, 126), (105, 104, 51, 50), (108, 99, 91, 124), (103, 102, 53, 52), (106, 105, 50, 20), (101, 100, 90, 89), (104, 113, 129, 51), (99, 98, 92, 91), (92, 123, 115, 135), (52, 53, 131, 132), (128, 52, 132, 122), (50, 51, 114, 130), (126, 89, 134, 120), (123, 20, 116, 115), (124, 91, 136, 118), (125, 124, 118, 117), (20, 50, 130, 116), (127, 126, 120, 119), (51, 129, 121, 114), (129, 128, 122, 121), (53, 127, 119, 131), (91, 92, 135, 136), (90, 125, 117, 133), (89, 90, 133, 134), (145, 116, 130, 114), (144, 137, 121, 122), (143, 138, 139, 140), (142, 135, 115, 141), (138, 142, 141, 139), (117, 118, 142, 138), (118, 136, 135, 142), (120, 143, 140, 119), (134, 133, 143, 120), (133, 117, 138, 143), (131, 144, 122, 132), (119, 140, 144, 131), (140, 139, 137, 144), (137, 145, 114, 121), (139, 141, 145, 137), (141, 115, 116, 145), (148, 69, 149, 109), (152, 68, 153, 113), (61, 60, 151, 160), (55, 54, 155, 162), (24, 60, 150, 164), (22, 21, 157, 166), (19, 18, 147, 168), (13, 12, 159, 170), (54, 61, 160, 155), (18, 55, 162, 147), (21, 24, 164, 157), (68, 22, 166, 153), (12, 19, 168, 159), (69, 13, 170, 149), (146, 42, 86, 163), (158, 169, 19, 12), (152, 167, 22, 68), (156, 165, 24, 21), (146, 163, 55, 18), (154, 161, 61, 54), (171, 158, 12, 13), (169, 146, 18, 19), (167, 156, 21, 22), (165, 151, 60, 24), (163, 154, 54, 55), (161, 150, 60, 61)])
_uv = me_cube_003.uv_layers.new(name='UVMap')
_uv.uv.foreach_set('vector', [0.5625, 0.1875, 0.625, 0.1875, 0.625, 0.25, 0.5625, 0.25, 0.5625, 0.4375, 0.625, 0.4375, 0.625, 0.5, 0.5625, 0.5, 0.5625, 0.6875, 0.625, 0.6875, 0.625, 0.75, 0.5625, 0.75, 0.5625, 0.9375, 0.625, 0.9375, 0.625, 1.0, 0.5625, 1.0, 0.3125, 0.6875, 0.375, 0.6875, 0.375, 0.75, 0.3125, 0.75, 0.625, 0.125, 0.625, 0.0625, 0.625, 0.0625, 0.625, 0.125, 0.625, 0.3125, 0.625, 0.25, 0.625, 0.25, 0.625, 0.3125, 0.625, 0.1875, 0.625, 0.125, 0.625, 0.125, 0.625, 0.1875, 0.625, 0.625, 0.625, 0.5625, 0.625, 0.5625, 0.625, 0.625, 0.27, 0.6875, 0.3125, 0.6875, 0.3125, 0.75, 0.2712, 0.75, 0.5, 0.8125, 0.5625, 0.8125, 0.5625, 0.8539, 0.5, 0.8552, 0.3125, 0.5625, 0.375, 0.5625, 0.375, 0.625, 0.3125, 0.625, 0.4375, 0.9375, 0.5, 0.9375, 0.5, 1.0, 0.4375, 1.0, 0.5, 0.3125, 0.5625, 0.3125, 0.5625, 0.3539, 0.5, 0.3552, 0.625, 0.9375, 0.625, 0.8983, 0.625, 0.875, 0.625, 0.9375, 0.4375, 0.6875, 0.5, 0.6875, 0.5, 0.75, 0.4375, 0.75, 0.4375, 0.5625, 0.5, 0.5625, 0.5, 0.625, 0.4375, 0.625, 0.5625, 0.5625, 0.625, 0.5625, 0.625, 0.625, 0.5625, 0.625, 0.4375, 0.4375, 0.5, 0.4375, 0.5, 0.5, 0.4375, 0.5, 0.625, 0.3983, 0.5625, 0.3961, 0.5625, 0.375, 0.6255, 0.3757, 0.625, 0.4375, 0.625, 0.3983, 0.625, 0.375, 0.625, 0.4375, 0.4375, 0.1875, 0.5, 0.1875, 0.5, 0.25, 0.4375, 0.25, 0.4375, 0.0625, 0.5, 0.0625, 0.5, 0.125, 0.4375, 0.125, 0.5625, 0.0625, 0.625, 0.0625, 0.625, 0.125, 0.5625, 0.125, 0.5, 0.0625, 0.5625, 0.0625, 0.5625, 0.125, 0.5, 0.125, 0.5, 0.0, 0.5625, 0.0, 0.5625, 0.0625, 0.5, 0.0625, 0.5625, 0.0, 0.625, 0.0, 0.625, 0.0625, 0.5625, 0.0625, 0.375, 0.0625, 0.4375, 0.0625, 0.4375, 0.125, 0.375, 0.125, 0.375, 0.0, 0.4375, 0.0, 0.4375, 0.0625, 0.375, 0.0625, 0.4375, 0.0, 0.5, 0.0, 0.5, 0.0625, 0.4375, 0.0625, 0.375, 0.1875, 0.4375, 0.1875, 0.4375, 0.25, 0.375, 0.25, 0.375, 0.125, 0.4375, 0.125, 0.4375, 0.1875, 0.375, 0.1875, 0.4375, 0.125, 0.5, 0.125, 0.5, 0.1875, 0.4375, 0.1875, 0.5, 0.3948, 0.5625, 0.3961, 0.5625, 0.4375, 0.5, 0.4375, 0.5, 0.25, 0.5625, 0.25, 0.5625, 0.3125, 0.5, 0.3125, 0.5625, 0.25, 0.625, 0.25, 0.625, 0.3125, 0.5625, 0.3125, 0.1875, 0.5, 0.2288, 0.5, 0.23, 0.5625, 0.1875, 0.5625, 0.375, 0.25, 0.4375, 0.25, 0.4375, 0.3125, 0.375, 0.3125, 0.4375, 0.25, 0.5, 0.25, 0.5, 0.3125, 0.4375, 0.3125, 0.375, 0.4375, 0.4375, 0.4375, 0.4375, 0.5, 0.375, 0.5, 0.375, 0.3125, 0.4375, 0.3125, 0.4375, 0.3549, 0.375, 0.3538, 0.4375, 0.3125, 0.5, 0.3125, 0.5, 0.3552, 0.4375, 0.3549, 0.5, 0.5625, 0.5625, 0.5625, 0.5625, 0.625, 0.5, 0.625, 0.5, 0.5, 0.5625, 0.5, 0.5625, 0.5625, 0.5, 0.5625, 0.5625, 0.5, 0.625, 0.5, 0.625, 0.5625, 0.5625, 0.5625, 0.375, 0.5625, 0.4375, 0.5625, 0.4375, 0.625, 0.375, 0.625, 0.375, 0.5, 0.4375, 0.5, 0.4375, 0.5625, 0.375, 0.5625, 0.4375, 0.5, 0.5, 0.5, 0.5, 0.5625, 0.4375, 0.5625, 0.375, 0.6875, 0.4375, 0.6875, 0.4375, 0.75, 0.375, 0.75, 0.375, 0.625, 0.4375, 0.625, 0.4375, 0.6875, 0.375, 0.6875, 0.4375, 0.625, 0.5, 0.625, 0.5, 0.6875, 0.4375, 0.6875, 0.5, 0.8948, 0.5625, 0.8961, 0.5625, 0.9375, 0.5, 0.9375, 0.5, 0.75, 0.5625, 0.75, 0.5625, 0.8125, 0.5, 0.8125, 0.5625, 0.75, 0.625, 0.75, 0.625, 0.8125, 0.5625, 0.8125, 0.1875, 0.6875, 0.23, 0.6875, 0.2288, 0.75, 0.1875, 0.75, 0.375, 0.75, 0.4375, 0.75, 0.4375, 0.8125, 0.375, 0.8125, 0.4375, 0.75, 0.5, 0.75, 0.5, 0.8125, 0.4375, 0.8125, 0.375, 0.9375, 0.4375, 0.9375, 0.4375, 1.0, 0.375, 1.0, 0.375, 0.8125, 0.4375, 0.8125, 0.4375, 0.8549, 0.375, 0.8538, 0.4375, 0.8125, 0.5, 0.8125, 0.5, 0.8552, 0.4375, 0.8549, 0.2693, 0.625, 0.3125, 0.625, 0.3125, 0.6875, 0.27, 0.6875, 0.375, 0.3962, 0.4375, 0.3951, 0.4375, 0.4375, 0.375, 0.4375, 0.3125, 0.5, 0.375, 0.5, 0.375, 0.5625, 0.3125, 0.5625, 0.125, 0.5625, 0.1875, 0.5625, 0.1875, 0.625, 0.125, 0.625, 0.125, 0.5, 0.1875, 0.5, 0.1875, 0.5625, 0.125, 0.5625, 0.625, 0.375, 0.625, 0.3517, 0.625, 0.3125, 0.625, 0.3125, 0.125, 0.6875, 0.1875, 0.6875, 0.1875, 0.75, 0.125, 0.75, 0.125, 0.625, 0.1875, 0.625, 0.1875, 0.6875, 0.125, 0.6875, 0.1875, 0.5625, 0.23, 0.5625, 0.2307, 0.625, 0.1875, 0.625, 0.625, 0.5, 0.625, 0.4375, 0.625, 0.4375, 0.625, 0.5, 0.625, 0.8125, 0.625, 0.75, 0.625, 0.75, 0.625, 0.8125, 0.625, 0.6875, 0.625, 0.625, 0.625, 0.625, 0.625, 0.6875, 0.625, 1.0, 0.625, 0.9375, 0.625, 0.9375, 0.625, 1.0, 0.625, 0.0625, 0.625, 0.0, 0.625, 0.0, 0.625, 0.0625, 0.5625, 0.3961, 0.625, 0.3983, 0.625, 0.4375, 0.5625, 0.4375, 0.625, 0.25, 0.625, 0.1875, 0.625, 0.1875, 0.625, 0.25, 0.625, 0.5625, 0.625, 0.5, 0.625, 0.5, 0.625, 0.5625, 0.375, 0.8962, 0.4375, 0.8951, 0.4375, 0.9375, 0.375, 0.9375, 0.5625, 0.8961, 0.625, 0.8983, 0.625, 0.9375, 0.5625, 0.9375, 0.625, 0.75, 0.625, 0.6875, 0.625, 0.6875, 0.625, 0.75, 0.27, 0.5625, 0.3125, 0.5625, 0.3125, 0.625, 0.2693, 0.625, 0.625, 0.875, 0.625, 0.8517, 0.625, 0.8125, 0.625, 0.8125, 0.1875, 0.625, 0.2307, 0.625, 0.23, 0.6875, 0.1875, 0.6875, 0.3125, 0.625, 0.375, 0.625, 0.375, 0.6875, 0.3125, 0.6875, 0.5, 0.9375, 0.5625, 0.9375, 0.5625, 1.0, 0.5, 1.0, 0.4375, 0.8951, 0.5, 0.8948, 0.5, 0.9375, 0.4375, 0.9375, 0.5625, 0.8125, 0.625, 0.8125, 0.625, 0.8517, 0.5625, 0.8539, 0.5, 0.6875, 0.5625, 0.6875, 0.5625, 0.75, 0.5, 0.75, 0.5, 0.625, 0.5625, 0.625, 0.5625, 0.6875, 0.5, 0.6875, 0.5625, 0.625, 0.625, 0.625, 0.625, 0.6875, 0.5625, 0.6875, 0.5, 0.4375, 0.5625, 0.4375, 0.5625, 0.5, 0.5, 0.5, 0.4375, 0.3951, 0.5, 0.3948, 0.5, 0.4375, 0.4375, 0.4375, 0.5625, 0.3125, 0.625, 0.3125, 0.625, 0.3517, 0.5625, 0.3539, 0.5, 0.1875, 0.5625, 0.1875, 0.5625, 0.25, 0.5, 0.25, 0.5, 0.125, 0.5625, 0.125, 0.5625, 0.1875, 0.5, 0.1875, 0.5625, 0.125, 0.625, 0.125, 0.625, 0.1875, 0.5625, 0.1875, 0.625, 0.875, 0.625, 0.8125, 0.625, 0.8125, 0.625, 0.875, 0.625, 0.6875, 0.625, 0.625, 0.625, 0.625, 0.625, 0.6875, 0.625, 0.625, 0.625, 0.5625, 0.625, 0.5625, 0.625, 0.625, 0.625, 0.4375, 0.625, 0.375, 0.625, 0.375, 0.625, 0.4375, 0.625, 0.375, 0.625, 0.3125, 0.625, 0.3125, 0.625, 0.375, 0.625, 0.1875, 0.625, 0.125, 0.625, 0.125, 0.625, 0.1875, 0.625, 0.8125, 0.625, 0.75, 0.625, 0.75, 0.625, 0.8125, 0.625, 0.125, 0.625, 0.0625, 0.625, 0.0625, 0.625, 0.125, 0.625, 0.5625, 0.625, 0.5, 0.625, 0.5, 0.625, 0.5625, 0.625, 1.0, 0.625, 0.9375, 0.625, 0.9375, 0.625, 1.0, 0.625, 0.3125, 0.625, 0.25, 0.625, 0.25, 0.625, 0.3125, 0.625, 0.75, 0.625, 0.6875, 0.625, 0.6875, 0.625, 0.75, 0.625, 0.0625, 0.625, 0.0, 0.625, 0.0, 0.625, 0.0625, 0.625, 0.5, 0.625, 0.4375, 0.625, 0.4375, 0.625, 0.5, 0.625, 0.9375, 0.625, 0.875, 0.625, 0.875, 0.625, 0.9375, 0.625, 0.25, 0.625, 0.1875, 0.625, 0.1875, 0.625, 0.25, 0.625, 0.1875, 0.625, 0.125, 0.625, 0.125, 0.625, 0.1875, 0.625, 0.75, 0.625, 0.6875, 0.625, 0.6875, 0.625, 0.75, 0.625, 0.8125, 0.625, 0.75, 0.625, 0.75, 0.625, 0.8125, 0.625, 1.0, 0.625, 0.9375, 0.625, 0.9375, 0.625, 1.0, 0.625, 0.5625, 0.625, 0.5, 0.625, 0.5, 0.625, 0.5625, 0.625, 0.125, 0.625, 0.0625, 0.625, 0.0625, 0.625, 0.125, 0.625, 0.3125, 0.625, 0.25, 0.625, 0.25, 0.625, 0.3125, 0.625, 0.375, 0.625, 0.3125, 0.625, 0.3125, 0.625, 0.375, 0.625, 0.0625, 0.625, 0.0, 0.625, 0.0, 0.625, 0.0625, 0.625, 0.625, 0.625, 0.5625, 0.625, 0.5625, 0.625, 0.625, 0.625, 0.9375, 0.625, 0.875, 0.625, 0.875, 0.625, 0.9375, 0.625, 0.875, 0.625, 0.8125, 0.625, 0.8125, 0.625, 0.875, 0.625, 0.6875, 0.625, 0.625, 0.625, 0.625, 0.625, 0.6875, 0.625, 0.25, 0.625, 0.1875, 0.625, 0.1875, 0.625, 0.25, 0.625, 0.4375, 0.625, 0.375, 0.625, 0.375, 0.625, 0.4375, 0.625, 0.5, 0.625, 0.4375, 0.625, 0.4375, 0.625, 0.5, 0.8125, 0.6875, 0.875, 0.6875, 0.875, 0.75, 0.8125, 0.75, 0.6875, 0.6875, 0.75, 0.6875, 0.75, 0.75, 0.6875, 0.75, 0.6875, 0.5625, 0.75, 0.5625, 0.75, 0.625, 0.6875, 0.625, 0.8125, 0.5625, 0.875, 0.5625, 0.875, 0.625, 0.8125, 0.625, 0.75, 0.5625, 0.8125, 0.5625, 0.8125, 0.625, 0.75, 0.625, 0.75, 0.5, 0.8125, 0.5, 0.8125, 0.5625, 0.75, 0.5625, 0.8125, 0.5, 0.875, 0.5, 0.875, 0.5625, 0.8125, 0.5625, 0.625, 0.5625, 0.6875, 0.5625, 0.6875, 0.625, 0.625, 0.625, 0.625, 0.5, 0.6875, 0.5, 0.6875, 0.5625, 0.625, 0.5625, 0.6875, 0.5, 0.75, 0.5, 0.75, 0.5625, 0.6875, 0.5625, 0.625, 0.6875, 0.6875, 0.6875, 0.6875, 0.75, 0.625, 0.75, 0.625, 0.625, 0.6875, 0.625, 0.6875, 0.6875, 0.625, 0.6875, 0.6875, 0.625, 0.75, 0.625, 0.75, 0.6875, 0.6875, 0.6875, 0.75, 0.6875, 0.8125, 0.6875, 0.8125, 0.75, 0.75, 0.75, 0.75, 0.625, 0.8125, 0.625, 0.8125, 0.6875, 0.75, 0.6875, 0.8125, 0.625, 0.875, 0.625, 0.875, 0.6875, 0.8125, 0.6875, 0.625, 0.3983, 0.6255, 0.3757, 0.6269, 0.3544, 0.625, 0.375, 0.625, 0.8983, 0.6255, 0.8757, 0.6269, 0.8544, 0.625, 0.875, 0.25, 0.6875, 0.25, 0.75, 0.2288, 0.75, 0.23, 0.6875, 0.25, 0.5625, 0.25, 0.625, 0.2307, 0.625, 0.23, 0.5625, 0.4375, 0.875, 0.375, 0.875, 0.375, 0.8538, 0.4375, 0.8549, 0.5625, 0.875, 0.5, 0.875, 0.5, 0.8552, 0.5625, 0.8539, 0.4375, 0.375, 0.375, 0.375, 0.375, 0.3538, 0.4375, 0.3549, 0.5625, 0.375, 0.5, 0.375, 0.5, 0.3552, 0.5625, 0.3539, 0.25, 0.625, 0.25, 0.6875, 0.23, 0.6875, 0.2307, 0.625, 0.25, 0.5, 0.25, 0.5625, 0.23, 0.5625, 0.2288, 0.5, 0.5, 0.875, 0.4375, 0.875, 0.4375, 0.8549, 0.5, 0.8552, 0.6255, 0.8757, 0.5625, 0.875, 0.5625, 0.8539, 0.625, 0.8517, 0.5, 0.375, 0.4375, 0.375, 0.4375, 0.3549, 0.5, 0.3552, 0.6255, 0.3757, 0.5625, 0.375, 0.5625, 0.3539, 0.625, 0.3517, 0.2712, 0.5, 0.3125, 0.5, 0.3125, 0.5625, 0.27, 0.5625, 0.5, 0.3948, 0.4375, 0.3951, 0.4375, 0.375, 0.5, 0.375, 0.625, 0.8983, 0.5625, 0.8961, 0.5625, 0.875, 0.6255, 0.8757, 0.5, 0.8948, 0.4375, 0.8951, 0.4375, 0.875, 0.5, 0.875, 0.2712, 0.5, 0.27, 0.5625, 0.25, 0.5625, 0.25, 0.5, 0.2693, 0.625, 0.27, 0.6875, 0.25, 0.6875, 0.25, 0.625, 0.5625, 0.3961, 0.5, 0.3948, 0.5, 0.375, 0.5625, 0.375, 0.4375, 0.3951, 0.375, 0.3962, 0.375, 0.375, 0.4375, 0.375, 0.5625, 0.8961, 0.5, 0.8948, 0.5, 0.875, 0.5625, 0.875, 0.4375, 0.8951, 0.375, 0.8962, 0.375, 0.875, 0.4375, 0.875, 0.27, 0.5625, 0.2693, 0.625, 0.25, 0.625, 0.25, 0.5625, 0.27, 0.6875, 0.2712, 0.75, 0.25, 0.75, 0.25, 0.6875])
me_cube_003.materials.append(mat_material_001)
me_cube_003.use_remesh_fix_poles = True
me_cube_003.use_remesh_preserve_attributes = False
me_cube_003.use_mirror_vertex_groups = False
me_cube_003.update()

# ---- objects
ob_camera = bpy.data.objects.new('Camera', cam_camera)
ob_light = bpy.data.objects.new('Light', light_light)
ob_ball_r = bpy.data.objects.new('Ball.R', me_cube_001)
ob_ball_l = bpy.data.objects.new('Ball.L', me_cube_002)
ob_sack = bpy.data.objects.new('Sack', me_cube_003)

# ---- transforms, parenting, visibility, modifiers, constraints
ob_camera.location = (7.359, -6.926, 4.958)
ob_camera.rotation_euler = (1.109, 0.0, 0.8149)
ob_camera.lock_rotations_4d = False
ob_camera.empty_display_type = 'ARROWS'
ob_camera.color = (0.0, 0.0, 0.0, 0.0)
ob_camera.display_type = 'WIRE'
ob_camera.lineart.crease_threshold = 0.0
ob_light.location = (4.076, 1.005, 5.904)
ob_light.rotation_euler = (0.6503, 0.05522, 1.866)
ob_light.lock_rotations_4d = False
ob_light.empty_display_type = 'ARROWS'
ob_light.color = (0.0, 0.0, 0.0, 0.0)
ob_light.show_name = True
ob_light.lineart.crease_threshold = 0.0
ob_ball_r.location = (0.2598, 0.05127, -0.003362)
ob_ball_r.show_name = True
ob_ball_r.lineart.crease_threshold = 0.0
_m = ob_ball_r.modifiers.new('Cloth', 'CLOTH')
_m.collision_settings.distance_min = 0.001
_m.collision_settings.collision_quality = 3
_m = ob_ball_r.modifiers.new('Collision', 'COLLISION')
ob_ball_l.location = (4.619, 0.0725, -0.05897)
ob_ball_l.show_name = True
ob_ball_l.lineart.crease_threshold = 0.0
_m = ob_ball_l.modifiers.new('Cloth', 'CLOTH')
_m = ob_ball_l.modifiers.new('Collision', 'COLLISION')
ob_sack.location = (2.293, 0.0, 0.0)
ob_sack.show_name = True
ob_sack.lineart.crease_threshold = 0.0
_vg = ob_sack.vertex_groups.new(name='Pin')
_m = ob_sack.modifiers.new('Subdivision', 'SUBSURF')
_m.uv_smooth = 'PRESERVE_CORNERS'
_m.levels = 2
_m = ob_sack.modifiers.new('Collision', 'COLLISION')
_m = ob_sack.modifiers.new('Cloth', 'CLOTH')
_m.collision_settings.use_collision = False

# ---- collection membership
col_scene.objects.link(ob_camera)
col_scene.objects.link(ob_light)
col_balzac.objects.link(ob_ball_r)
col_balzac.objects.link(ob_ball_l)
col_balzac.objects.link(ob_sack)

# ---- scene / render settings (as saved in the file)
scene.camera = ob_camera
scene.frame_start = 1; scene.frame_end = 250; scene.frame_set(1)
scene.render.engine = 'BLENDER_EEVEE_NEXT'
scene.cycles.use_denoising = False
scene.cycles.samples = 128
scene.cycles.sampling_pattern = 'TABULATED_SOBOL'
scene.cycles.use_adaptive_sampling = False
scene.cycles.use_light_tree = False
scene.view_settings.view_transform = 'Filmic'
bpy.context.view_layer.update()
